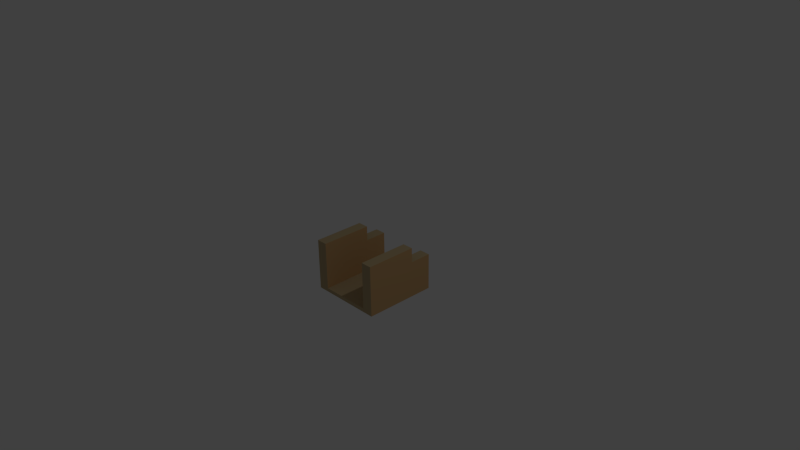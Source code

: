 # Source: cannon.blend  (saved by Blender 2.69.0; exported with 4.5.12 LTS)
import bpy
from mathutils import Matrix  # noqa: F401  (used for matrix-valued properties, if any)

bpy.ops.wm.read_factory_settings(use_empty=True)
scene = bpy.context.scene
scene.name = 'Scene'

# ---- collections
col_collection_1 = bpy.data.collections.new('Collection 1'); scene.collection.children.link(col_collection_1)

# ---- materials (node trees are filled in below, after node groups)
mat_default = bpy.data.materials.new('default')
mat_default.alpha_threshold = 0.0
mat_default.use_transparent_shadow = False
mat_default.diffuse_color = (0.502, 0.3882, 0.2157, 1.0)
mat_default.specular_color = (0.33, 0.33, 0.33)
mat_default.roughness = 0.5
mat_default.line_color = (0.0, 0.0, 0.0, 1.0)
mat_side = bpy.data.materials.new('side')
mat_side.alpha_threshold = 0.0
mat_side.use_transparent_shadow = False
mat_side.diffuse_color = (0.6, 0.3686, 0.1647, 1.0)
mat_side.specular_color = (0.33, 0.33, 0.33)
mat_side.roughness = 0.5
mat_side.line_color = (0.0, 0.0, 0.0, 1.0)

# ---- material node trees

# ---- world
world_world = bpy.data.worlds.new('World'); scene.world = world_world
world_world.color = (0.05088, 0.05088, 0.05088)
world_world.use_sun_shadow = False
world_world.sun_shadow_jitter_overblur = 0.0
world_world.cycles.sampling_method = 'MANUAL'
world_world.cycles.sample_map_resolution = 256

# ---- cameras
cam_camera = bpy.data.cameras.new('Camera')
cam_camera.clip_end = 100.0
cam_camera.lens = 35.0
cam_camera.sensor_width = 32.0
cam_camera.sensor_height = 18.0
cam_camera.ortho_scale = 7.314
cam_camera.dof.focus_distance = 0.0
cam_camera.dof.aperture_fstop = 128.0

# ---- lights
light_lamp = bpy.data.lights.new('Lamp', 'POINT')
light_lamp.transmission_factor = 0.0
light_lamp.cutoff_distance = 30.0
light_lamp.energy = 100.0
light_lamp.shadow_buffer_clip_start = 1.001
light_lamp.shadow_soft_size = 0.1
light_lamp.shadow_maximum_resolution = 0.006
light_lamp.use_absolute_resolution = True
light_lamp.cycles.use_multiple_importance_sampling = False

# ---- meshes
me_mesh1_model = bpy.data.meshes.new('Mesh1 Model')
me_mesh1_model.from_pydata([(0.5, -0.5, -0.5), (-0.5, -0.5, 0.5), (-0.5, -0.5, -0.5), (0.5, -0.5, 0.5), (0.5, 0.2, 0.5), (0.5, 0.0, -0.2), (0.5, 0.0, -0.5), (0.35, -0.45, -0.5), (-0.35, -0.45, -0.5), (-0.5, -1.805e-16, -0.5), (-0.5, -1.805e-16, -0.2), (-0.5, 0.2, -0.2), (-0.5, 0.2, 0.5), (-0.35, -0.45, 0.5), (0.35, -0.45, 0.5), (0.35, 0.2, 0.5), (0.35, 0.2, -0.2), (0.5, 0.2, -0.2), (0.35, 0.0, -0.2), (0.35, 0.0, -0.5), (-0.35, 0.2, 0.5), (-0.35, -1.805e-16, -0.2), (-0.35, -1.805e-16, -0.5), (-0.35, 0.2, -0.2)], [], [(0, 1, 2), (1, 0, 3), (0, 4, 3), (4, 0, 5), (5, 0, 6), (0, 7, 6), (7, 0, 8), (8, 0, 2), (8, 2, 9), (2, 10, 9), (1, 10, 2), (1, 11, 10), (11, 1, 12), (1, 13, 12), (13, 1, 14), (3, 14, 1), (14, 3, 4), (14, 4, 15), (4, 16, 15), (16, 4, 17), (17, 4, 5), (5, 16, 17), (16, 5, 18), (5, 19, 18), (19, 5, 6), (6, 7, 19), (7, 18, 19), (14, 18, 7), (14, 16, 18), (16, 14, 15), (8, 14, 7), (14, 8, 13), (8, 20, 13), (20, 8, 21), (21, 8, 22), (8, 9, 22), (9, 21, 22), (21, 9, 10), (11, 21, 10), (21, 11, 23), (11, 20, 23), (20, 11, 12), (12, 13, 20), (23, 20, 21)])
me_mesh1_model.polygons.foreach_set('material_index', [0, 0, 1, 1, 1, 0, 0, 0, 0, 1, 1, 1, 1, 0, 0, 0, 0, 0, 0, 0, 1, 0, 0, 0, 0, 0, 1, 1, 1, 1, 0, 0, 1, 1, 1, 0, 0, 0, 0, 0, 0, 0, 0, 1])
_uv = me_mesh1_model.uv_layers.new(name='UVMap')
_uv.uv.foreach_set('vector', [-0.4999, 0.5, 0.4999, -0.5, 0.4999, 0.5, 0.4999, -0.5, -0.4999, 0.5, -0.4999, -0.5, 1.0, -1.0, 5.551e-17, -0.3, 5.551e-17, -1.0, 5.551e-17, -0.3, 1.0, -1.0, 0.7, -0.5, 0.7, -0.5, 1.0, -1.0, 1.0, -0.5, -0.4999, -0.5, -0.3499, -0.45, -0.4999, 0.0, -0.3499, -0.45, -0.4999, -0.5, 0.3499, -0.45, 0.3499, -0.45, -0.4999, -0.5, 0.4999, -0.5, 0.3499, -0.45, 0.4999, -0.5, 0.4999, -1.805e-16, -1.0, 0.0, -0.7, 0.5, -1.0, 0.5, 0.0, 0.0, -0.7, 0.5, -1.0, 0.0, 0.0, 0.0, -0.7, 0.7, -0.7, 0.5, -0.7, 0.7, 0.0, 0.0, 0.0, 0.7, -0.4999, -0.5, -0.3499, -0.45, -0.4999, 0.2, -0.3499, -0.45, -0.4999, -0.5, 0.3499, -0.45, 0.4999, -0.5, 0.3499, -0.45, -0.4999, -0.5, 0.3499, -0.45, 0.4999, -0.5, 0.4999, 0.2, 0.3499, -0.45, 0.4999, 0.2, 0.3499, 0.2, 0.4999, -0.5, 0.3499, 0.2, 0.3499, -0.5, 0.3499, 0.2, 0.4999, -0.5, 0.4999, 0.2, 0.7, -0.3, 5.551e-17, -0.3, 0.7, -0.5, -0.4999, 0.0, -0.3499, 0.2, -0.4999, 0.2, -0.3499, 0.2, -0.4999, 0.0, -0.3499, 0.0, 0.4999, 0.2, 0.3499, 0.5, 0.3499, 0.2, 0.3499, 0.5, 0.4999, 0.2, 0.4999, 0.5, -0.4999, 0.0, -0.3499, -0.45, -0.3499, 0.0, 0.0, 0.05, 0.3, 0.5, 0.0, 0.5, 1.0, 0.05, 0.3, 0.5, 0.0, 0.05, 1.0, 0.05, 0.3, 0.7, 0.3, 0.5, 0.3, 0.7, 1.0, 0.05, 1.0, 0.7, -0.3499, 0.5, 0.3499, -0.5, 0.3499, 0.5, 0.3499, -0.5, -0.3499, 0.5, -0.3499, -0.5, 0.0, -0.95, -1.0, -0.3, -1.0, -0.95, -1.0, -0.3, 0.0, -0.95, -0.3, -0.5, -0.3, -0.5, 0.0, -0.95, 0.0, -0.5, 0.3499, -0.45, 0.4999, -1.805e-16, 0.3499, -1.805e-16, -0.4999, 0.5, -0.3499, 0.2, -0.3499, 0.5, -0.3499, 0.2, -0.4999, 0.5, -0.4999, 0.2, 0.4999, 0.2, 0.3499, -1.805e-16, 0.4999, -1.805e-16, 0.3499, -1.805e-16, 0.4999, 0.2, 0.3499, 0.2, -0.4999, 0.2, -0.3499, -0.5, -0.3499, 0.2, -0.3499, -0.5, -0.4999, 0.2, -0.4999, -0.5, -0.4999, 0.2, -0.3499, -0.45, -0.3499, 0.2, -0.3, -0.3, -1.0, -0.3, -0.3, -0.5])
me_mesh1_model.materials.append(mat_default)
me_mesh1_model.materials.append(mat_side)
me_mesh1_model.use_remesh_preserve_volume = False
me_mesh1_model.use_remesh_preserve_attributes = False
me_mesh1_model.use_mirror_vertex_groups = False
me_mesh1_model.update()

# ---- objects
ob_mesh1_model = bpy.data.objects.new('Mesh1 Model', me_mesh1_model)
ob_lamp = bpy.data.objects.new('Lamp', light_lamp)
ob_camera = bpy.data.objects.new('Camera', cam_camera)

# ---- transforms, parenting, visibility, modifiers, constraints
ob_mesh1_model.location = (0.0, 0.0, 0.0)
ob_mesh1_model.rotation_euler = (1.571, -0.0, 0.0)
ob_mesh1_model.lineart.crease_threshold = 0.0
ob_lamp.location = (4.076, 1.005, 5.904)
ob_lamp.rotation_euler = (0.6503, 0.05522, 1.866)
ob_lamp.lock_rotations_4d = False
ob_lamp.empty_display_type = 'ARROWS'
ob_lamp.color = (0.0, 0.0, 0.0, 0.0)
ob_lamp.lineart.crease_threshold = 0.0
ob_camera.location = (7.481, -6.508, 5.344)
ob_camera.rotation_euler = (1.109, 0.01082, 0.8149)
ob_camera.lock_rotations_4d = False
ob_camera.empty_display_type = 'ARROWS'
ob_camera.color = (0.0, 0.0, 0.0, 0.0)
ob_camera.display_type = 'WIRE'
ob_camera.lineart.crease_threshold = 0.0

# ---- collection membership
col_collection_1.objects.link(ob_mesh1_model)
col_collection_1.objects.link(ob_lamp)
col_collection_1.objects.link(ob_camera)

# ---- scene / render settings (as saved in the file)
scene.camera = ob_camera
scene.frame_start = 1; scene.frame_end = 250; scene.frame_set(1)
scene.render.engine = 'BLENDER_EEVEE_NEXT'
scene.render.image_settings.compression = 90
scene.render.resolution_percentage = 50
scene.render.dither_intensity = 0.0
scene.cycles.use_denoising = False
scene.cycles.samples = 10
scene.cycles.sampling_pattern = 'TABULATED_SOBOL'
scene.cycles.light_sampling_threshold = 0.0
scene.cycles.use_adaptive_sampling = False
scene.cycles.use_light_tree = False
scene.cycles.blur_glossy = 0.0
scene.cycles.volume_bounces = 1
scene.cycles.pixel_filter_type = 'GAUSSIAN'
scene.cycles.sample_clamp_indirect = 0.0
scene.view_settings.view_transform = 'Standard'
bpy.context.view_layer.update()
